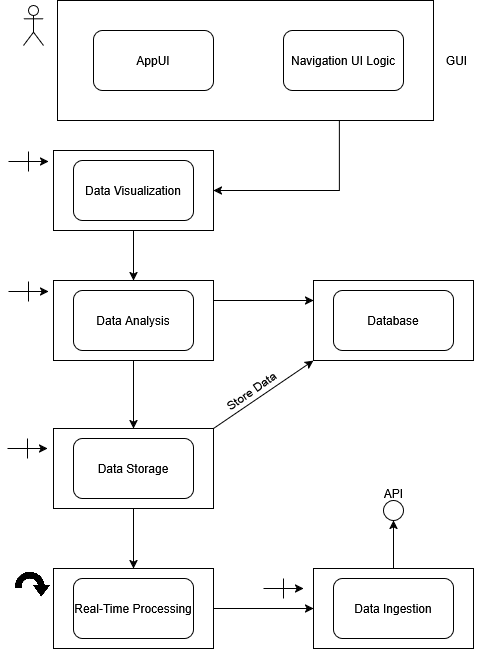

The diagram above was exported from draw.io. Its source (the exported page's mxGraphModel, read from the mxfile embedded in the PNG):
<mxGraphModel dx="1436" dy="736" grid="1" gridSize="10" guides="1" tooltips="1" connect="1" arrows="1" fold="1" page="1" pageScale="1" pageWidth="850" pageHeight="1100" math="0" shadow="0">
  <root>
    <mxCell id="0" />
    <mxCell id="1" parent="0" />
    <mxCell id="9V_lsXnunjm6GZNjiaIM-81" style="edgeStyle=orthogonalEdgeStyle;rounded=0;orthogonalLoop=1;jettySize=auto;html=1;exitX=0.75;exitY=1;exitDx=0;exitDy=0;entryX=1;entryY=0.5;entryDx=0;entryDy=0;" edge="1" parent="1" source="9V_lsXnunjm6GZNjiaIM-3" target="9V_lsXnunjm6GZNjiaIM-78">
      <mxGeometry relative="1" as="geometry" />
    </mxCell>
    <mxCell id="9V_lsXnunjm6GZNjiaIM-3" value="" style="rounded=0;whiteSpace=wrap;html=1;fillColor=none;" vertex="1" parent="1">
      <mxGeometry x="244" y="50" width="376" height="120" as="geometry" />
    </mxCell>
    <mxCell id="9V_lsXnunjm6GZNjiaIM-69" style="rounded=0;orthogonalLoop=1;jettySize=auto;html=1;exitX=1;exitY=0.25;exitDx=0;exitDy=0;entryX=0;entryY=0.25;entryDx=0;entryDy=0;" edge="1" parent="1" source="9V_lsXnunjm6GZNjiaIM-65" target="9V_lsXnunjm6GZNjiaIM-43">
      <mxGeometry relative="1" as="geometry" />
    </mxCell>
    <mxCell id="9V_lsXnunjm6GZNjiaIM-65" value="" style="rounded=0;whiteSpace=wrap;html=1;fillColor=none;" vertex="1" parent="1">
      <mxGeometry x="240" y="330" width="160" height="80" as="geometry" />
    </mxCell>
    <mxCell id="9V_lsXnunjm6GZNjiaIM-87" value="" style="edgeStyle=orthogonalEdgeStyle;rounded=0;orthogonalLoop=1;jettySize=auto;html=1;" edge="1" parent="1" source="9V_lsXnunjm6GZNjiaIM-27" target="9V_lsXnunjm6GZNjiaIM-8">
      <mxGeometry relative="1" as="geometry" />
    </mxCell>
    <mxCell id="9V_lsXnunjm6GZNjiaIM-27" value="" style="rounded=0;whiteSpace=wrap;html=1;fillColor=none;" vertex="1" parent="1">
      <mxGeometry x="500" y="618" width="160" height="80" as="geometry" />
    </mxCell>
    <mxCell id="9V_lsXnunjm6GZNjiaIM-1" value="AppUI" style="rounded=1;whiteSpace=wrap;html=1;" vertex="1" parent="1">
      <mxGeometry x="280" y="80" width="120" height="60" as="geometry" />
    </mxCell>
    <mxCell id="9V_lsXnunjm6GZNjiaIM-2" value="Navigation UI Logic" style="rounded=1;whiteSpace=wrap;html=1;" vertex="1" parent="1">
      <mxGeometry x="470" y="80" width="120" height="60" as="geometry" />
    </mxCell>
    <mxCell id="9V_lsXnunjm6GZNjiaIM-72" style="rounded=0;orthogonalLoop=1;jettySize=auto;html=1;entryX=0.5;entryY=0;entryDx=0;entryDy=0;exitX=0.5;exitY=1;exitDx=0;exitDy=0;" edge="1" parent="1" source="9V_lsXnunjm6GZNjiaIM-78" target="9V_lsXnunjm6GZNjiaIM-65">
      <mxGeometry relative="1" as="geometry">
        <mxPoint x="320" y="250" as="sourcePoint" />
      </mxGeometry>
    </mxCell>
    <mxCell id="9V_lsXnunjm6GZNjiaIM-4" value="GUI" style="text;html=1;align=center;verticalAlign=middle;resizable=0;points=[];autosize=1;strokeColor=none;fillColor=none;" vertex="1" parent="1">
      <mxGeometry x="623" y="95" width="40" height="30" as="geometry" />
    </mxCell>
    <mxCell id="9V_lsXnunjm6GZNjiaIM-6" value="Data Ingestion" style="rounded=1;whiteSpace=wrap;html=1;" vertex="1" parent="1">
      <mxGeometry x="520" y="628" width="120" height="60" as="geometry" />
    </mxCell>
    <mxCell id="9V_lsXnunjm6GZNjiaIM-8" value="" style="ellipse;whiteSpace=wrap;html=1;aspect=fixed;" vertex="1" parent="1">
      <mxGeometry x="570" y="550" width="20" height="20" as="geometry" />
    </mxCell>
    <mxCell id="9V_lsXnunjm6GZNjiaIM-12" value="API" style="text;html=1;align=center;verticalAlign=middle;resizable=0;points=[];autosize=1;strokeColor=none;fillColor=none;" vertex="1" parent="1">
      <mxGeometry x="560" y="528" width="40" height="30" as="geometry" />
    </mxCell>
    <mxCell id="9V_lsXnunjm6GZNjiaIM-13" value="" style="endArrow=classic;html=1;rounded=0;" edge="1" parent="1">
      <mxGeometry width="50" height="50" relative="1" as="geometry">
        <mxPoint x="450" y="638" as="sourcePoint" />
        <mxPoint x="490" y="638" as="targetPoint" />
      </mxGeometry>
    </mxCell>
    <mxCell id="9V_lsXnunjm6GZNjiaIM-14" value="" style="endArrow=none;html=1;rounded=0;" edge="1" parent="1">
      <mxGeometry width="50" height="50" relative="1" as="geometry">
        <mxPoint x="470" y="648" as="sourcePoint" />
        <mxPoint x="470" y="628" as="targetPoint" />
      </mxGeometry>
    </mxCell>
    <mxCell id="9V_lsXnunjm6GZNjiaIM-17" value="" style="endArrow=classic;html=1;rounded=0;" edge="1" parent="1">
      <mxGeometry width="50" height="50" relative="1" as="geometry">
        <mxPoint x="195" y="341" as="sourcePoint" />
        <mxPoint x="235" y="341" as="targetPoint" />
      </mxGeometry>
    </mxCell>
    <mxCell id="9V_lsXnunjm6GZNjiaIM-18" value="" style="endArrow=none;html=1;rounded=0;" edge="1" parent="1">
      <mxGeometry width="50" height="50" relative="1" as="geometry">
        <mxPoint x="215" y="351" as="sourcePoint" />
        <mxPoint x="215" y="331" as="targetPoint" />
      </mxGeometry>
    </mxCell>
    <mxCell id="9V_lsXnunjm6GZNjiaIM-28" value="Real-Time Processing" style="rounded=1;whiteSpace=wrap;html=1;" vertex="1" parent="1">
      <mxGeometry x="260" y="628" width="120" height="60" as="geometry" />
    </mxCell>
    <mxCell id="9V_lsXnunjm6GZNjiaIM-29" value="" style="shape=image;verticalLabelPosition=bottom;labelBackgroundColor=default;verticalAlign=top;aspect=fixed;imageAspect=0;image=data:image/png,(base64 omitted: 8388 chars);flipH=1;rotation=46;" vertex="1" parent="1">
      <mxGeometry x="202" y="620" width="30" height="30" as="geometry" />
    </mxCell>
    <mxCell id="9V_lsXnunjm6GZNjiaIM-39" value="" style="edgeStyle=orthogonalEdgeStyle;rounded=0;orthogonalLoop=1;jettySize=auto;html=1;" edge="1" parent="1" source="9V_lsXnunjm6GZNjiaIM-31" target="9V_lsXnunjm6GZNjiaIM-27">
      <mxGeometry relative="1" as="geometry" />
    </mxCell>
    <mxCell id="9V_lsXnunjm6GZNjiaIM-31" value="" style="rounded=0;whiteSpace=wrap;html=1;fillColor=none;" vertex="1" parent="1">
      <mxGeometry x="240" y="618" width="160" height="80" as="geometry" />
    </mxCell>
    <mxCell id="9V_lsXnunjm6GZNjiaIM-40" value="" style="shape=umlActor;verticalLabelPosition=bottom;verticalAlign=top;html=1;outlineConnect=0;" vertex="1" parent="1">
      <mxGeometry x="210" y="55" width="20" height="40" as="geometry" />
    </mxCell>
    <mxCell id="9V_lsXnunjm6GZNjiaIM-42" value="" style="rounded=1;whiteSpace=wrap;html=1;" vertex="1" parent="1">
      <mxGeometry x="520" y="340" width="120" height="60" as="geometry" />
    </mxCell>
    <mxCell id="9V_lsXnunjm6GZNjiaIM-43" value="Database" style="rounded=0;whiteSpace=wrap;html=1;fillColor=none;" vertex="1" parent="1">
      <mxGeometry x="500" y="330" width="160" height="80" as="geometry" />
    </mxCell>
    <mxCell id="9V_lsXnunjm6GZNjiaIM-47" value="" style="rounded=1;whiteSpace=wrap;html=1;" vertex="1" parent="1">
      <mxGeometry x="260" y="488" width="120" height="60" as="geometry" />
    </mxCell>
    <mxCell id="9V_lsXnunjm6GZNjiaIM-53" style="rounded=0;orthogonalLoop=1;jettySize=auto;html=1;exitX=1;exitY=0;exitDx=0;exitDy=0;entryX=0;entryY=1;entryDx=0;entryDy=0;" edge="1" parent="1" source="9V_lsXnunjm6GZNjiaIM-48" target="9V_lsXnunjm6GZNjiaIM-43">
      <mxGeometry relative="1" as="geometry" />
    </mxCell>
    <mxCell id="9V_lsXnunjm6GZNjiaIM-55" value="" style="edgeStyle=orthogonalEdgeStyle;rounded=0;orthogonalLoop=1;jettySize=auto;html=1;" edge="1" parent="1" source="9V_lsXnunjm6GZNjiaIM-48" target="9V_lsXnunjm6GZNjiaIM-31">
      <mxGeometry relative="1" as="geometry" />
    </mxCell>
    <mxCell id="9V_lsXnunjm6GZNjiaIM-48" value="Data Storage" style="rounded=0;whiteSpace=wrap;html=1;fillColor=none;" vertex="1" parent="1">
      <mxGeometry x="240" y="478" width="160" height="80" as="geometry" />
    </mxCell>
    <mxCell id="9V_lsXnunjm6GZNjiaIM-51" value="" style="endArrow=classic;html=1;rounded=0;" edge="1" parent="1">
      <mxGeometry width="50" height="50" relative="1" as="geometry">
        <mxPoint x="194" y="498" as="sourcePoint" />
        <mxPoint x="234" y="498" as="targetPoint" />
      </mxGeometry>
    </mxCell>
    <mxCell id="9V_lsXnunjm6GZNjiaIM-52" value="" style="endArrow=none;html=1;rounded=0;" edge="1" parent="1">
      <mxGeometry width="50" height="50" relative="1" as="geometry">
        <mxPoint x="214" y="508" as="sourcePoint" />
        <mxPoint x="214" y="488" as="targetPoint" />
      </mxGeometry>
    </mxCell>
    <mxCell id="9V_lsXnunjm6GZNjiaIM-54" value="Store Data" style="text;html=1;align=center;verticalAlign=middle;resizable=0;points=[];autosize=1;strokeColor=none;fillColor=none;rotation=325;" vertex="1" parent="1">
      <mxGeometry x="398" y="426" width="80" height="30" as="geometry" />
    </mxCell>
    <mxCell id="9V_lsXnunjm6GZNjiaIM-57" value="Data Analysis" style="rounded=1;whiteSpace=wrap;html=1;" vertex="1" parent="1">
      <mxGeometry x="260" y="340" width="120" height="60" as="geometry" />
    </mxCell>
    <mxCell id="9V_lsXnunjm6GZNjiaIM-58" value="Data Visualization" style="rounded=1;whiteSpace=wrap;html=1;" vertex="1" parent="1">
      <mxGeometry x="260" y="210" width="120" height="60" as="geometry" />
    </mxCell>
    <mxCell id="9V_lsXnunjm6GZNjiaIM-67" style="edgeStyle=orthogonalEdgeStyle;rounded=0;orthogonalLoop=1;jettySize=auto;html=1;exitX=0.5;exitY=1;exitDx=0;exitDy=0;entryX=0.5;entryY=0;entryDx=0;entryDy=0;" edge="1" parent="1" source="9V_lsXnunjm6GZNjiaIM-65" target="9V_lsXnunjm6GZNjiaIM-48">
      <mxGeometry relative="1" as="geometry" />
    </mxCell>
    <mxCell id="9V_lsXnunjm6GZNjiaIM-78" value="" style="rounded=0;whiteSpace=wrap;html=1;fillColor=none;" vertex="1" parent="1">
      <mxGeometry x="240" y="200" width="160" height="80" as="geometry" />
    </mxCell>
    <mxCell id="9V_lsXnunjm6GZNjiaIM-82" value="" style="endArrow=classic;html=1;rounded=0;" edge="1" parent="1">
      <mxGeometry width="50" height="50" relative="1" as="geometry">
        <mxPoint x="195" y="211" as="sourcePoint" />
        <mxPoint x="235" y="211" as="targetPoint" />
      </mxGeometry>
    </mxCell>
    <mxCell id="9V_lsXnunjm6GZNjiaIM-83" value="" style="endArrow=none;html=1;rounded=0;" edge="1" parent="1">
      <mxGeometry width="50" height="50" relative="1" as="geometry">
        <mxPoint x="215" y="221" as="sourcePoint" />
        <mxPoint x="215" y="201" as="targetPoint" />
      </mxGeometry>
    </mxCell>
  </root>
</mxGraphModel>